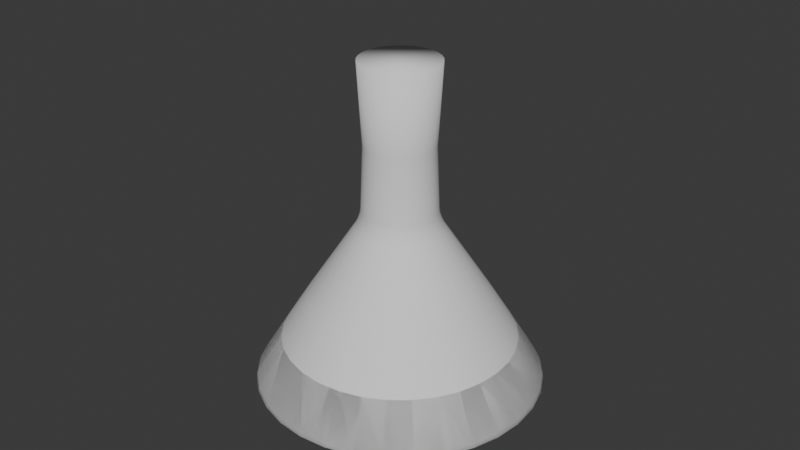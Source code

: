 # Source: kolb_kon_water.blend  (saved by Blender 4.2.66; exported with 4.5.12 LTS)
import bpy
from mathutils import Matrix  # noqa: F401  (used for matrix-valued properties, if any)

bpy.ops.wm.read_factory_settings(use_empty=True)
scene = bpy.context.scene
scene.name = 'Scene'

# ---- collections
col_collection = bpy.data.collections.new('Collection'); scene.collection.children.link(col_collection)

# ---- world
world_world = bpy.data.worlds.new('World'); scene.world = world_world
world_world.use_nodes = True; world_world.node_tree.nodes.clear()
_N = world_world.node_tree.nodes; _L = world_world.node_tree.links
n0 = _N.new('ShaderNodeOutputWorld'); n0.name = 'World Output'; n0.location = (300, 300)
n1 = _N.new('ShaderNodeBackground'); n1.name = 'Background'; n1.location = (10, 300)
n1.inputs[0].default_value = (0.05088, 0.05088, 0.05088, 1.0)
_L.new(n1.outputs[0], n0.inputs[0])
n0.is_active_output = True
world_world.color = (0.05088, 0.05088, 0.05088)
world_world.sun_shadow_jitter_overblur = 0.0

# ---- meshes
me_circle = bpy.data.meshes.new('Circle')
me_circle.from_pydata([(1.915e-09, 0.04296, 0.002971), (8.535e-10, 0.04415, 0.004722), (1.764e-09, 0.04444, 0.003149), (1.36e-09, 0.04462, 0.0034), (-0.008613, 0.0433, 0.004722), (-0.008381, 0.04214, 0.002971), (-0.008705, 0.04376, 0.0034), (-0.008669, 0.04358, 0.003149), (-0.0169, 0.04079, 0.004722), (-0.01644, 0.03969, 0.002971), (-0.01707, 0.04122, 0.0034), (-0.017, 0.04105, 0.003149), (-0.02453, 0.03671, 0.004722), (-0.02387, 0.03572, 0.002971), (-0.02479, 0.0371, 0.0034), (-0.02469, 0.03695, 0.003149), (-0.03122, 0.03122, 0.004722), (-0.03038, 0.03038, 0.002971), (-0.03155, 0.03155, 0.0034), (-0.03142, 0.03142, 0.003149), (-0.03671, 0.02453, 0.004722), (-0.03572, 0.02387, 0.002971), (-0.0371, 0.02479, 0.0034), (-0.03695, 0.02469, 0.003149), (-0.04079, 0.0169, 0.004722), (-0.03969, 0.01644, 0.002971), (-0.04122, 0.01707, 0.0034), (-0.04105, 0.017, 0.003149), (-0.0433, 0.008613, 0.004722), (-0.04214, 0.008381, 0.002971), (-0.04376, 0.008705, 0.0034), (-0.04358, 0.008669, 0.003149), (-0.04415, -1.992e-09, 0.004722), (-0.04296, -1.796e-09, 0.002971), (-0.04462, -2.202e-09, 0.0034), (-0.04444, -2.146e-09, 0.003149), (-0.0433, -0.008613, 0.004722), (-0.04214, -0.008381, 0.002971), (-0.04376, -0.008705, 0.0034), (-0.04358, -0.008669, 0.003149), (-0.04079, -0.0169, 0.004722), (-0.03969, -0.01644, 0.002971), (-0.04122, -0.01707, 0.0034), (-0.04105, -0.017, 0.003149), (-0.03671, -0.02453, 0.004722), (-0.03572, -0.02387, 0.002971), (-0.0371, -0.02479, 0.0034), (-0.03695, -0.02469, 0.003149), (-0.03122, -0.03122, 0.004722), (-0.03038, -0.03038, 0.002971), (-0.03155, -0.03155, 0.0034), (-0.03142, -0.03142, 0.003149), (-0.02453, -0.03671, 0.004722), (-0.02387, -0.03572, 0.002971), (-0.02479, -0.0371, 0.0034), (-0.02469, -0.03695, 0.003149), (-0.0169, -0.04079, 0.004722), (-0.01644, -0.03969, 0.002971), (-0.01707, -0.04122, 0.0034), (-0.017, -0.04105, 0.003149), (-0.008613, -0.0433, 0.004722), (-0.008381, -0.04214, 0.002971), (-0.008705, -0.04376, 0.0034), (-0.008669, -0.04358, 0.003149), (3.91e-09, -0.04415, 0.004722), (3.652e-09, -0.04296, 0.002971), (3.944e-09, -0.04462, 0.0034), (3.904e-09, -0.04444, 0.003149), (0.008613, -0.0433, 0.004722), (0.008381, -0.04214, 0.002971), (0.008705, -0.04376, 0.0034), (0.008669, -0.04358, 0.003149), (0.0169, -0.04079, 0.004722), (0.01644, -0.03969, 0.002971), (0.01707, -0.04122, 0.0034), (0.017, -0.04105, 0.003149), (0.02453, -0.03671, 0.004722), (0.02387, -0.03572, 0.002971), (0.02479, -0.0371, 0.0034), (0.02469, -0.03695, 0.003149), (0.03122, -0.03122, 0.004722), (0.03038, -0.03038, 0.002971), (0.03155, -0.03155, 0.0034), (0.03142, -0.03142, 0.003149), (0.03671, -0.02453, 0.004722), (0.03572, -0.02387, 0.002971), (0.0371, -0.02479, 0.0034), (0.03695, -0.02469, 0.003149), (0.04079, -0.0169, 0.004722), (0.03969, -0.01644, 0.002971), (0.04122, -0.01707, 0.0034), (0.04105, -0.017, 0.003149), (0.0433, -0.008613, 0.004722), (0.04214, -0.008381, 0.002971), (0.04376, -0.008705, 0.0034), (0.04358, -0.008669, 0.003149), (0.04415, 5.311e-10, 0.004722), (0.04296, 6.125e-10, 0.002971), (0.04462, 8.186e-11, 0.0034), (0.04444, 8.772e-11, 0.003149), (0.0433, 0.008613, 0.004722), (0.04214, 0.008381, 0.002971), (0.04376, 0.008705, 0.0034), (0.04358, 0.008669, 0.003149), (0.04079, 0.0169, 0.004722), (0.03969, 0.01644, 0.002971), (0.04122, 0.01707, 0.0034), (0.04105, 0.017, 0.003149), (0.03671, 0.02453, 0.004722), (0.03572, 0.02387, 0.002971), (0.0371, 0.02479, 0.0034), (0.03695, 0.02469, 0.003149), (0.03122, 0.03122, 0.004722), (0.03038, 0.03038, 0.002971), (0.03155, 0.03155, 0.0034), (0.03142, 0.03142, 0.003149), (0.02453, 0.03671, 0.004722), (0.02387, 0.03572, 0.002971), (0.02479, 0.0371, 0.0034), (0.02469, 0.03695, 0.003149), (0.0169, 0.04079, 0.004722), (0.01644, 0.03969, 0.002971), (0.01707, 0.04122, 0.0034), (0.017, 0.04105, 0.003149), (0.008613, 0.0433, 0.004722), (0.008381, 0.04214, 0.002971), (0.008705, 0.04376, 0.0034), (0.008669, 0.04358, 0.003149), (9.353e-10, 0.02846, 0.03006), (0.005551, 0.02791, 0.03006), (-0.005551, 0.02791, 0.03006), (-0.01089, 0.02629, 0.03006), (-0.01581, 0.02366, 0.03006), (-0.02012, 0.02012, 0.03006), (-0.02366, 0.01581, 0.03006), (-0.02629, 0.01089, 0.03006), (-0.02791, 0.005551, 0.03006), (-0.02846, -1.402e-09, 0.03006), (-0.02791, -0.005551, 0.03006), (-0.02629, -0.01089, 0.03006), (-0.02366, -0.01581, 0.03006), (-0.02012, -0.02012, 0.03006), (-0.01581, -0.02366, 0.03006), (-0.01089, -0.02629, 0.03006), (-0.005551, -0.02791, 0.03006), (2.144e-09, -0.02846, 0.03006), (0.005551, -0.02791, 0.03006), (0.01089, -0.02629, 0.03006), (0.01581, -0.02366, 0.03006), (0.02012, -0.02012, 0.03006), (0.02366, -0.01581, 0.03006), (0.02629, -0.01089, 0.03006), (0.02791, -0.005551, 0.03006), (0.02846, 2.222e-10, 0.03006), (0.02791, 0.005551, 0.03006), (0.02629, 0.01089, 0.03006), (0.02366, 0.01581, 0.03006), (0.02012, 0.02012, 0.03006), (0.01581, 0.02366, 0.03006), (0.01089, 0.02629, 0.03006), (-0.00892, 0.00596, 0.07919), (0.002093, 0.01052, 0.07919), (4.313e-10, 0.01073, 0.07919), (0.00596, -0.00892, 0.07919), (-0.009911, 0.004105, 0.07919), (0.007586, -0.007586, 0.07919), (-0.01052, 0.002093, 0.07919), (0.00892, -0.00596, 0.07919), (-0.01073, -8.061e-10, 0.07919), (0.009911, -0.004105, 0.07919), (-0.01052, -0.002093, 0.07919), (0.01052, -0.002093, 0.07919), (-0.009911, -0.004105, 0.07919), (0.01073, -1.422e-10, 0.07919), (-0.00892, -0.00596, 0.07919), (0.01052, 0.002093, 0.07919), (-0.007586, -0.007586, 0.07919), (0.009911, 0.004105, 0.07919), (-0.00596, -0.00892, 0.07919), (0.00892, 0.00596, 0.07919), (-0.004105, -0.009911, 0.07919), (-0.002093, 0.01052, 0.07919), (0.007586, 0.007586, 0.07919), (-0.002093, -0.01052, 0.07919), (-0.004105, 0.009911, 0.07919), (0.00596, 0.00892, 0.07919), (4.539e-10, -0.01073, 0.07919), (-0.00596, 0.00892, 0.07919), (0.004105, 0.009911, 0.07919), (0.004105, -0.009911, 0.07919), (0.002093, -0.01052, 0.07919), (-0.007586, 0.007586, 0.07919), (0.002246, 0.01129, 0.05919), (0.002677, 0.01346, 0.05278), (0.002316, 0.01164, 0.05702), (0.002478, 0.01246, 0.05465), (8.241e-10, 0.01372, 0.05278), (7.509e-10, 0.01151, 0.05919), (5.253e-10, 0.0127, 0.05465), (9.262e-10, 0.01187, 0.05702), (0.004406, -0.01064, 0.05919), (0.005252, -0.01268, 0.05278), (0.004543, -0.01097, 0.05702), (0.00486, -0.01173, 0.05465), (0.007624, -0.01141, 0.05278), (0.006396, -0.009572, 0.05919), (0.007056, -0.01056, 0.05465), (0.006595, -0.009871, 0.05702), (-0.009572, 0.006396, 0.05919), (-0.01141, 0.007624, 0.05278), (-0.009871, 0.006595, 0.05702), (-0.01056, 0.007056, 0.05465), (-0.01268, 0.005252, 0.05278), (-0.01064, 0.004406, 0.05919), (-0.01173, 0.00486, 0.05465), (-0.01097, 0.004543, 0.05702), (0.009704, -0.009704, 0.05278), (0.008141, -0.008141, 0.05919), (0.008981, -0.008981, 0.05465), (0.008394, -0.008394, 0.05702), (-0.01346, 0.002677, 0.05278), (-0.01129, 0.002246, 0.05919), (-0.01246, 0.002478, 0.05465), (-0.01164, 0.002316, 0.05702), (0.01141, -0.007624, 0.05278), (0.009572, -0.006396, 0.05919), (0.01056, -0.007056, 0.05465), (0.009871, -0.006595, 0.05702), (-0.01372, -1.097e-09, 0.05278), (-0.01151, -1.091e-09, 0.05919), (-0.0127, -9.835e-10, 0.05465), (-0.01187, -1.015e-09, 0.05702), (0.01268, -0.005252, 0.05278), (0.01064, -0.004406, 0.05919), (0.01173, -0.00486, 0.05465), (0.01097, -0.004543, 0.05702), (-0.01346, -0.002677, 0.05278), (-0.01129, -0.002246, 0.05919), (-0.01246, -0.002478, 0.05465), (-0.01164, -0.002316, 0.05702), (0.01346, -0.002677, 0.05278), (0.01129, -0.002246, 0.05919), (0.01246, -0.002478, 0.05465), (0.01164, -0.002316, 0.05702), (-0.01268, -0.005252, 0.05278), (-0.01064, -0.004406, 0.05919), (-0.01173, -0.00486, 0.05465), (-0.01097, -0.004543, 0.05702), (0.01372, 3.032e-11, 0.05278), (0.01151, -1.199e-10, 0.05919), (0.0127, 2.035e-10, 0.05465), (0.01187, 2.099e-11, 0.05702), (-0.01141, -0.007624, 0.05278), (-0.009572, -0.006396, 0.05919), (-0.01056, -0.007056, 0.05465), (-0.009871, -0.006595, 0.05702), (0.01346, 0.002677, 0.05278), (0.01129, 0.002246, 0.05919), (0.01246, 0.002478, 0.05465), (0.01164, 0.002316, 0.05702), (-0.009704, -0.009704, 0.05278), (-0.008141, -0.008141, 0.05919), (-0.008981, -0.008981, 0.05465), (-0.008394, -0.008394, 0.05702), (0.01268, 0.005252, 0.05278), (0.01064, 0.004406, 0.05919), (0.01173, 0.00486, 0.05465), (0.01097, 0.004543, 0.05702), (-0.007624, -0.01141, 0.05278), (-0.006396, -0.009572, 0.05919), (-0.007056, -0.01056, 0.05465), (-0.006595, -0.009871, 0.05702), (0.01141, 0.007624, 0.05278), (0.009572, 0.006396, 0.05919), (0.01056, 0.007056, 0.05465), (0.009871, 0.006595, 0.05702), (-0.005252, -0.01268, 0.05278), (-0.004406, -0.01064, 0.05919), (-0.00486, -0.01173, 0.05465), (-0.004543, -0.01097, 0.05702), (-0.002677, 0.01346, 0.05278), (-0.002246, 0.01129, 0.05919), (-0.002478, 0.01246, 0.05465), (-0.002316, 0.01164, 0.05702), (0.009704, 0.009704, 0.05278), (0.008141, 0.008141, 0.05919), (0.008981, 0.008981, 0.05465), (0.008394, 0.008394, 0.05702), (-0.002677, -0.01346, 0.05278), (-0.002246, -0.01129, 0.05919), (-0.002478, -0.01246, 0.05465), (-0.002316, -0.01164, 0.05702), (-0.005252, 0.01268, 0.05278), (-0.004406, 0.01064, 0.05919), (-0.00486, 0.01173, 0.05465), (-0.004543, 0.01097, 0.05702), (0.007624, 0.01141, 0.05278), (0.006396, 0.009572, 0.05919), (0.007056, 0.01056, 0.05465), (0.006595, 0.009871, 0.05702), (2.019e-10, -0.01372, 0.05278), (5.057e-10, -0.01151, 0.05919), (9.667e-11, -0.0127, 0.05465), (5.633e-10, -0.01187, 0.05702), (-0.007624, 0.01141, 0.05278), (-0.006396, 0.009572, 0.05919), (-0.007056, 0.01056, 0.05465), (-0.006595, 0.009871, 0.05702), (0.005252, 0.01268, 0.05278), (0.004406, 0.01064, 0.05919), (0.00486, 0.01173, 0.05465), (0.004543, 0.01097, 0.05702), (0.002677, -0.01346, 0.05278), (0.002246, -0.01129, 0.05919), (0.002478, -0.01246, 0.05465), (0.002316, -0.01164, 0.05702), (-0.009704, 0.009704, 0.05278), (-0.008141, 0.008141, 0.05919), (-0.008981, 0.008981, 0.05465), (-0.008394, 0.008394, 0.05702), (-0.008564, 0.008564, 0.1042), (0.002363, -0.01188, 0.1042), (0.004635, 0.01119, 0.1042), (-0.006729, 0.01007, 0.1042), (1.159e-09, -0.01211, 0.1042), (0.006729, 0.01007, 0.1042), (-0.004635, 0.01119, 0.1042), (-0.002363, -0.01188, 0.1042), (0.008564, 0.008564, 0.1042), (-0.002363, 0.01188, 0.1042), (-0.004635, -0.01119, 0.1042), (0.01007, 0.006729, 0.1042), (-0.006729, -0.01007, 0.1042), (0.01119, 0.004635, 0.1042), (-0.008564, -0.008564, 0.1042), (0.01188, 0.002363, 0.1042), (-0.01007, -0.006729, 0.1042), (0.01211, -1.473e-10, 0.1042), (-0.01119, -0.004635, 0.1042), (0.01188, -0.002363, 0.1042), (-0.01188, -0.002363, 0.1042), (0.01119, -0.004635, 0.1042), (-0.01211, -3.734e-10, 0.1042), (0.01007, -0.006729, 0.1042), (-0.01188, 0.002363, 0.1042), (0.008564, -0.008564, 0.1042), (-0.01119, 0.004635, 0.1042), (0.006729, -0.01007, 0.1042), (-3.469e-10, 0.01211, 0.1042), (-0.01007, 0.006729, 0.1042), (0.004635, -0.01119, 0.1042), (0.002363, 0.01188, 0.1042), (8.944e-10, 0.0363, 0.01739), (-0.007082, 0.03561, 0.01739), (-0.01389, 0.03354, 0.01739), (-0.02017, 0.03018, 0.01739), (-0.02567, 0.02567, 0.01739), (-0.03018, 0.02017, 0.01739), (-0.03354, 0.01389, 0.01739), (-0.03561, 0.007082, 0.01739), (-0.0363, -1.697e-09, 0.01739), (-0.03561, -0.007082, 0.01739), (-0.03354, -0.01389, 0.01739), (-0.03018, -0.02017, 0.01739), (-0.02567, -0.02567, 0.01739), (-0.02017, -0.03018, 0.01739), (-0.01389, -0.03354, 0.01739), (-0.007082, -0.03561, 0.01739), (3.027e-09, -0.0363, 0.01739), (0.007082, -0.03561, 0.01739), (0.01389, -0.03354, 0.01739), (0.02017, -0.03018, 0.01739), (0.02567, -0.02567, 0.01739), (0.03018, -0.02017, 0.01739), (0.03354, -0.01389, 0.01739), (0.03561, -0.007082, 0.01739), (0.0363, 3.767e-10, 0.01739), (0.03561, 0.007082, 0.01739), (0.03354, 0.01389, 0.01739), (0.03018, 0.02017, 0.01739), (0.02567, 0.02567, 0.01739), (0.02017, 0.03018, 0.01739), (0.01389, 0.03354, 0.01739), (0.007082, 0.03561, 0.01739)], [], [(163, 347, 350, 189), (164, 346, 349, 160), (166, 344, 346, 164), (168, 342, 344, 166), (170, 340, 342, 168), (172, 338, 340, 170), (173, 337, 339, 171), (174, 336, 338, 172), (175, 335, 337, 173), (176, 334, 336, 174), (177, 333, 335, 175), (178, 332, 334, 176), (180, 330, 332, 178), (182, 328, 331, 179), (184, 326, 329, 181), (185, 325, 328, 182), (186, 324, 327, 183), (188, 322, 325, 185), (189, 350, 321, 190), (191, 320, 323, 187), (147, 201, 312, 146), (213, 164, 160, 208), (205, 163, 189, 200), (197, 162, 161, 192), (317, 191, 187, 305), (313, 190, 186, 301), (309, 188, 185, 297), (305, 187, 184, 293), (301, 186, 183, 289), (297, 185, 182, 285), (293, 184, 181, 281), (289, 183, 180, 277), (285, 182, 179, 273), (277, 180, 178, 269), (273, 179, 177, 265), (269, 178, 176, 261), (265, 177, 175, 257), (261, 176, 174, 253), (257, 175, 173, 249), (253, 174, 172, 245), (249, 173, 171, 241), (245, 172, 170, 237), (241, 171, 169, 233), (237, 170, 168, 229), (233, 169, 167, 225), (229, 168, 166, 221), (225, 167, 165, 217), (208, 160, 191, 317), (200, 189, 190, 313), (134, 209, 316, 133), (129, 193, 308, 159), (5, 7, 2, 0), (7, 6, 3, 2), (6, 4, 1, 3), (9, 11, 7, 5), (11, 10, 6, 7), (10, 8, 4, 6), (13, 15, 11, 9), (15, 14, 10, 11), (14, 12, 8, 10), (17, 19, 15, 13), (19, 18, 14, 15), (18, 16, 12, 14), (21, 23, 19, 17), (23, 22, 18, 19), (22, 20, 16, 18), (25, 27, 23, 21), (27, 26, 22, 23), (26, 24, 20, 22), (29, 31, 27, 25), (31, 30, 26, 27), (30, 28, 24, 26), (33, 35, 31, 29), (35, 34, 30, 31), (34, 32, 28, 30), (37, 39, 35, 33), (39, 38, 34, 35), (38, 36, 32, 34), (41, 43, 39, 37), (43, 42, 38, 39), (42, 40, 36, 38), (45, 47, 43, 41), (47, 46, 42, 43), (46, 44, 40, 42), (49, 51, 47, 45), (51, 50, 46, 47), (50, 48, 44, 46), (53, 55, 51, 49), (55, 54, 50, 51), (54, 52, 48, 50), (57, 59, 55, 53), (59, 58, 54, 55), (58, 56, 52, 54), (61, 63, 59, 57), (63, 62, 58, 59), (62, 60, 56, 58), (65, 67, 63, 61), (67, 66, 62, 63), (66, 64, 60, 62), (69, 71, 67, 65), (71, 70, 66, 67), (70, 68, 64, 66), (73, 75, 71, 69), (75, 74, 70, 71), (74, 72, 68, 70), (77, 79, 75, 73), (79, 78, 74, 75), (78, 76, 72, 74), (81, 83, 79, 77), (83, 82, 78, 79), (82, 80, 76, 78), (85, 87, 83, 81), (87, 86, 82, 83), (86, 84, 80, 82), (89, 91, 87, 85), (91, 90, 86, 87), (90, 88, 84, 86), (93, 95, 91, 89), (95, 94, 90, 91), (94, 92, 88, 90), (97, 99, 95, 93), (99, 98, 94, 95), (98, 96, 92, 94), (101, 103, 99, 97), (103, 102, 98, 99), (102, 100, 96, 98), (105, 107, 103, 101), (107, 106, 102, 103), (106, 104, 100, 102), (109, 111, 107, 105), (111, 110, 106, 107), (110, 108, 104, 106), (113, 115, 111, 109), (115, 114, 110, 111), (114, 112, 108, 110), (117, 119, 115, 113), (119, 118, 114, 115), (118, 116, 112, 114), (121, 123, 119, 117), (123, 122, 118, 119), (122, 120, 116, 118), (125, 127, 123, 121), (127, 126, 122, 123), (126, 124, 120, 122), (0, 2, 127, 125), (2, 3, 126, 127), (3, 1, 124, 126), (5, 0, 125, 121, 117, 113, 109, 105, 101, 97, 93, 89, 85, 81, 77, 73, 69, 65, 61, 57, 53, 49, 45, 41, 37, 33, 29, 25, 21, 17, 13, 9), (161, 351, 322, 188), (190, 321, 324, 186), (187, 323, 326, 184), (183, 327, 330, 180), (181, 329, 348, 162), (179, 331, 333, 177), (171, 339, 341, 169), (169, 341, 343, 167), (167, 343, 345, 165), (165, 345, 347, 163), (162, 348, 351, 161), (352, 128, 129, 383), (358, 135, 134, 357), (353, 130, 128, 352), (372, 149, 148, 371), (359, 136, 135, 358), (373, 150, 149, 372), (360, 137, 136, 359), (374, 151, 150, 373), (361, 138, 137, 360), (375, 152, 151, 374), (362, 139, 138, 361), (376, 153, 152, 375), (363, 140, 139, 362), (377, 154, 153, 376), (364, 141, 140, 363), (378, 155, 154, 377), (365, 142, 141, 364), (379, 156, 155, 378), (366, 143, 142, 365), (380, 157, 156, 379), (367, 144, 143, 366), (354, 131, 130, 353), (381, 158, 157, 380), (368, 145, 144, 367), (355, 132, 131, 354), (382, 159, 158, 381), (369, 146, 145, 368), (356, 133, 132, 355), (383, 129, 159, 382), (370, 147, 146, 369), (357, 134, 133, 356), (371, 148, 147, 370), (281, 181, 162, 197), (217, 165, 163, 205), (221, 166, 164, 213), (149, 216, 204, 148), (136, 220, 212, 135), (150, 224, 216, 149), (137, 228, 220, 136), (151, 232, 224, 150), (138, 236, 228, 137), (152, 240, 232, 151), (139, 244, 236, 138), (153, 248, 240, 152), (140, 252, 244, 139), (154, 256, 248, 153), (141, 260, 252, 140), (155, 264, 256, 154), (142, 268, 260, 141), (156, 272, 264, 155), (143, 276, 268, 142), (130, 280, 196, 128), (157, 284, 272, 156), (144, 288, 276, 143), (131, 292, 280, 130), (158, 296, 284, 157), (145, 300, 288, 144), (132, 304, 292, 131), (159, 308, 296, 158), (146, 312, 300, 145), (133, 316, 304, 132), (128, 196, 193, 129), (148, 204, 201, 147), (135, 212, 209, 134), (317, 319, 210, 208), (319, 318, 211, 210), (318, 316, 209, 211), (313, 315, 202, 200), (315, 314, 203, 202), (314, 312, 201, 203), (309, 311, 194, 192), (311, 310, 195, 194), (310, 308, 193, 195), (305, 307, 319, 317), (307, 306, 318, 319), (306, 304, 316, 318), (301, 303, 315, 313), (303, 302, 314, 315), (302, 300, 312, 314), (297, 299, 311, 309), (299, 298, 310, 311), (298, 296, 308, 310), (293, 295, 307, 305), (295, 294, 306, 307), (294, 292, 304, 306), (289, 291, 303, 301), (291, 290, 302, 303), (290, 288, 300, 302), (285, 287, 299, 297), (287, 286, 298, 299), (286, 284, 296, 298), (281, 283, 295, 293), (283, 282, 294, 295), (282, 280, 292, 294), (277, 279, 291, 289), (279, 278, 290, 291), (278, 276, 288, 290), (273, 275, 287, 285), (275, 274, 286, 287), (274, 272, 284, 286), (197, 199, 283, 281), (199, 198, 282, 283), (198, 196, 280, 282), (269, 271, 279, 277), (271, 270, 278, 279), (270, 268, 276, 278), (265, 267, 275, 273), (267, 266, 274, 275), (266, 264, 272, 274), (261, 263, 271, 269), (263, 262, 270, 271), (262, 260, 268, 270), (257, 259, 267, 265), (259, 258, 266, 267), (258, 256, 264, 266), (253, 255, 263, 261), (255, 254, 262, 263), (254, 252, 260, 262), (249, 251, 259, 257), (251, 250, 258, 259), (250, 248, 256, 258), (245, 247, 255, 253), (247, 246, 254, 255), (246, 244, 252, 254), (241, 243, 251, 249), (243, 242, 250, 251), (242, 240, 248, 250), (237, 239, 247, 245), (239, 238, 246, 247), (238, 236, 244, 246), (233, 235, 243, 241), (235, 234, 242, 243), (234, 232, 240, 242), (229, 231, 239, 237), (231, 230, 238, 239), (230, 228, 236, 238), (225, 227, 235, 233), (227, 226, 234, 235), (226, 224, 232, 234), (221, 223, 231, 229), (223, 222, 230, 231), (222, 220, 228, 230), (217, 219, 227, 225), (219, 218, 226, 227), (218, 216, 224, 226), (213, 215, 223, 221), (215, 214, 222, 223), (214, 212, 220, 222), (205, 207, 219, 217), (207, 206, 218, 219), (206, 204, 216, 218), (208, 210, 215, 213), (210, 211, 214, 215), (211, 209, 212, 214), (200, 202, 207, 205), (202, 203, 206, 207), (203, 201, 204, 206), (192, 194, 199, 197), (194, 195, 198, 199), (195, 193, 196, 198), (192, 161, 188, 309), (160, 349, 320, 191), (348, 329, 326, 323, 320, 349, 346, 344, 342, 340, 338, 336, 334, 332, 330, 327, 324, 321, 350, 347, 345, 343, 341, 339, 337, 335, 333, 331, 328, 325, 322, 351), (76, 371, 370, 72), (20, 357, 356, 16), (72, 370, 369, 68), (124, 383, 382, 120), (16, 356, 355, 12), (68, 369, 368, 64), (120, 382, 381, 116), (12, 355, 354, 8), (64, 368, 367, 60), (116, 381, 380, 112), (8, 354, 353, 4), (60, 367, 366, 56), (112, 380, 379, 108), (56, 366, 365, 52), (108, 379, 378, 104), (52, 365, 364, 48), (104, 378, 377, 100), (48, 364, 363, 44), (100, 377, 376, 96), (44, 363, 362, 40), (96, 376, 375, 92), (40, 362, 361, 36), (92, 375, 374, 88), (36, 361, 360, 32), (88, 374, 373, 84), (32, 360, 359, 28), (84, 373, 372, 80), (28, 359, 358, 24), (80, 372, 371, 76), (4, 353, 352, 1), (24, 358, 357, 20), (1, 352, 383, 124)])
me_circle.polygons.foreach_set('use_smooth', [True] * 354)
_uv = me_circle.uv_layers.new(name='UVMap')
_uv.uv.foreach_set('vector', [0.0, 0.0, 0.0, 0.0, 0.0, 0.0, 0.0, 0.0, 0.0, 0.0, 0.0, 0.0, 0.0, 0.0, 0.0, 0.0, 0.0, 0.0, 0.0, 0.0, 0.0, 0.0, 0.0, 0.0, 0.0, 0.0, 0.0, 0.0, 0.0, 0.0, 0.0, 0.0, 0.0, 0.0, 0.0, 0.0, 0.0, 0.0, 0.0, 0.0, 0.0, 0.0, 0.0, 0.0, 0.0, 0.0, 0.0, 0.0, 0.0, 0.0, 0.0, 0.0, 0.0, 0.0, 0.0, 0.0, 0.0, 0.0, 0.0, 0.0, 0.0, 0.0, 0.0, 0.0, 0.0, 0.0, 0.0, 0.0, 0.0, 0.0, 0.0, 0.0, 0.0, 0.0, 0.0, 0.0, 0.0, 0.0, 0.0, 0.0, 0.0, 0.0, 0.0, 0.0, 0.0, 0.0, 0.0, 0.0, 0.0, 0.0, 0.0, 0.0, 0.0, 0.0, 0.0, 0.0, 0.0, 0.0, 0.0, 0.0, 0.0, 0.0, 0.0, 0.0, 0.0, 0.0, 0.0, 0.0, 0.0, 0.0, 0.0, 0.0, 0.0, 0.0, 0.0, 0.0, 0.0, 0.0, 0.0, 0.0, 0.0, 0.0, 0.0, 0.0, 0.0, 0.0, 0.0, 0.0, 0.0, 0.0, 0.0, 0.0, 0.0, 0.0, 0.0, 0.0, 0.0, 0.0, 0.0, 0.0, 0.0, 0.0, 0.0, 0.0, 0.0, 0.0, 0.0, 0.0, 0.0, 0.0, 0.0, 0.0, 0.0, 0.0, 0.0, 0.0, 0.0, 0.0, 0.0, 0.0, 0.0, 0.0, 0.0, 0.0, 0.0, 0.0, 0.0, 0.0, 0.0, 0.0, 0.0, 0.0, 0.0, 0.0, 0.0, 0.0, 0.0, 0.0, 0.0, 0.0, 0.0, 0.0, 0.0, 0.0, 0.0, 0.0, 0.0, 0.0, 0.0, 0.0, 0.0, 0.0, 0.0, 0.0, 0.0, 0.0, 0.0, 0.0, 0.0, 0.0, 0.0, 0.0, 0.0, 0.0, 0.0, 0.0, 0.0, 0.0, 0.0, 0.0, 0.0, 0.0, 0.0, 0.0, 0.0, 0.0, 0.0, 0.0, 0.0, 0.0, 0.0, 0.0, 0.0, 0.0, 0.0, 0.0, 0.0, 0.0, 0.0, 0.0, 0.0, 0.0, 0.0, 0.0, 0.0, 0.0, 0.0, 0.0, 0.0, 0.0, 0.0, 0.0, 0.0, 0.0, 0.0, 0.0, 0.0, 0.0, 0.0, 0.0, 0.0, 0.0, 0.0, 0.0, 0.0, 0.0, 0.0, 0.0, 0.0, 0.0, 0.0, 0.0, 0.0, 0.0, 0.0, 0.0, 0.0, 0.0, 0.0, 0.0, 0.0, 0.0, 0.0, 0.0, 0.0, 0.0, 0.0, 0.0, 0.0, 0.0, 0.0, 0.0, 0.0, 0.0, 0.0, 0.0, 0.0, 0.0, 0.0, 0.0, 0.0, 0.0, 0.0, 0.0, 0.0, 0.0, 0.0, 0.0, 0.0, 0.0, 0.0, 0.0, 0.0, 0.0, 0.0, 0.0, 0.0, 0.0, 0.0, 0.0, 0.0, 0.0, 0.0, 0.0, 0.0, 0.0, 0.0, 0.0, 0.0, 0.0, 0.0, 0.0, 0.0, 0.0, 0.0, 0.0, 0.0, 0.0, 0.0, 0.0, 0.0, 0.0, 0.0, 0.0, 0.0, 0.0, 0.0, 0.0, 0.0, 0.0, 0.0, 0.0, 0.0, 0.0, 0.0, 0.0, 0.0, 0.0, 0.0, 0.0, 0.0, 0.0, 0.0, 0.0, 0.0, 0.0, 0.0, 0.0, 0.0, 0.0, 0.0, 0.0, 0.0, 0.0, 0.0, 0.0, 0.0, 0.0, 0.0, 0.0, 0.0, 0.0, 0.0, 0.0, 0.0, 0.0, 0.0, 0.0, 0.0, 0.0, 0.0, 0.0, 0.0, 0.0, 0.0, 0.0, 0.0, 0.0, 0.0, 0.0, 0.0, 0.0, 0.0, 0.0, 0.0, 0.0, 0.0, 0.0, 0.0, 0.0, 0.0, 0.0, 0.0, 0.0, 0.0, 0.0, 0.0, 0.0, 0.0, 0.0, 0.0, 0.0, 0.0, 0.0, 0.0, 0.0, 0.0, 0.0, 0.0, 0.0, 0.0, 0.0, 0.0, 0.0, 0.0, 0.0, 0.0, 0.0, 0.0, 0.0, 0.0, 0.0, 0.0, 0.0, 0.0, 0.0, 0.0, 0.0, 0.0, 0.0, 0.0, 0.0, 0.0, 0.0, 0.0, 0.0, 0.0, 0.0, 0.0, 0.0, 0.0, 0.0, 0.0, 0.0, 0.0, 0.0, 0.0, 0.0, 0.0, 0.0, 0.0, 0.0, 0.0, 0.0, 0.0, 0.0, 0.0, 0.0, 0.0, 0.0, 0.0, 0.0, 0.0, 0.0, 0.0, 0.0, 0.0, 0.0, 0.0, 0.0, 0.0, 0.0, 0.0, 0.0, 0.0, 0.0, 0.0, 0.0, 0.0, 0.0, 0.0, 0.0, 0.0, 0.0, 0.0, 0.0, 0.0, 0.0, 0.0, 0.0, 0.0, 0.0, 0.0, 0.0, 0.0, 0.0, 0.0, 0.0, 0.0, 0.0, 0.0, 0.0, 0.0, 0.0, 0.0, 0.0, 0.0, 0.0, 0.0, 0.0, 0.0, 0.0, 0.0, 0.0, 0.0, 0.0, 0.0, 0.0, 0.0, 0.0, 0.0, 0.0, 0.0, 0.0, 0.0, 0.0, 0.0, 0.0, 0.0, 0.0, 0.0, 0.0, 0.0, 0.0, 0.0, 0.0, 0.0, 0.0, 0.0, 0.0, 0.0, 0.0, 0.0, 0.0, 0.0, 0.0, 0.0, 0.0, 0.0, 0.0, 0.0, 0.0, 0.0, 0.0, 0.0, 0.0, 0.0, 0.0, 0.0, 0.0, 0.0, 0.0, 0.0, 0.0, 0.0, 0.0, 0.0, 0.0, 0.0, 0.0, 0.0, 0.0, 0.0, 0.0, 0.0, 0.0, 0.0, 0.0, 0.0, 0.0, 0.0, 0.0, 0.0, 0.0, 0.0, 0.0, 0.0, 0.0, 0.0, 0.0, 0.0, 0.0, 0.0, 0.0, 0.0, 0.0, 0.0, 0.0, 0.0, 0.0, 0.0, 0.0, 0.0, 0.0, 0.0, 0.0, 0.0, 0.0, 0.0, 0.0, 0.0, 0.0, 0.0, 0.0, 0.0, 0.0, 0.0, 0.0, 0.0, 0.0, 0.0, 0.0, 0.0, 0.0, 0.0, 0.0, 0.0, 0.0, 0.0, 0.0, 0.0, 0.0, 0.0, 0.0, 0.0, 0.0, 0.0, 0.0, 0.0, 0.0, 0.0, 0.0, 0.0, 0.0, 0.0, 0.0, 0.0, 0.0, 0.0, 0.0, 0.0, 0.0, 0.0, 0.0, 0.0, 0.0, 0.0, 0.0, 0.0, 0.0, 0.0, 0.0, 0.0, 0.0, 0.0, 0.0, 0.0, 0.0, 0.0, 0.0, 0.0, 0.0, 0.0, 0.0, 0.0, 0.0, 0.0, 0.0, 0.0, 0.0, 0.0, 0.0, 0.0, 0.0, 0.0, 0.0, 0.0, 0.0, 0.0, 0.0, 0.0, 0.0, 0.0, 0.0, 0.0, 0.0, 0.0, 0.0, 0.0, 0.0, 0.0, 0.0, 0.0, 0.0, 0.0, 0.0, 0.0, 0.0, 0.0, 0.0, 0.0, 0.0, 0.0, 0.0, 0.0, 0.0, 0.0, 0.0, 0.0, 0.0, 0.0, 0.0, 0.0, 0.0, 0.0, 0.0, 0.0, 0.0, 0.0, 0.0, 0.0, 0.0, 0.0, 0.0, 0.0, 0.0, 0.0, 0.0, 0.0, 0.0, 0.0, 0.0, 0.0, 0.0, 0.0, 0.0, 0.0, 0.0, 0.0, 0.0, 0.0, 0.0, 0.0, 0.0, 0.0, 0.0, 0.0, 0.0, 0.0, 0.0, 0.0, 0.0, 0.0, 0.0, 0.0, 0.0, 0.0, 0.0, 0.0, 0.0, 0.0, 0.0, 0.0, 0.0, 0.0, 0.0, 0.0, 0.0, 0.0, 0.0, 0.0, 0.0, 0.0, 0.0, 0.0, 0.0, 0.0, 0.0, 0.0, 0.0, 0.0, 0.0, 0.0, 0.0, 0.0, 0.0, 0.0, 0.0, 0.0, 0.0, 0.0, 0.0, 0.0, 0.0, 0.0, 0.0, 0.0, 0.0, 0.0, 0.0, 0.0, 0.0, 0.0, 0.0, 0.0, 0.0, 0.0, 0.0, 0.0, 0.0, 0.0, 0.0, 0.0, 0.0, 0.0, 0.0, 0.0, 0.0, 0.0, 0.0, 0.0, 0.0, 0.0, 0.0, 0.0, 0.0, 0.0, 0.0, 0.0, 0.0, 0.0, 0.0, 0.0, 0.0, 0.0, 0.0, 0.0, 0.0, 0.0, 0.0, 0.0, 0.0, 0.0, 0.0, 0.0, 0.0, 0.0, 0.0, 0.0, 0.0, 0.0, 0.0, 0.0, 0.0, 0.0, 0.0, 0.0, 0.0, 0.0, 0.0, 0.0, 0.0, 0.0, 0.0, 0.0, 0.0, 0.0, 0.0, 0.0, 0.0, 0.0, 0.0, 0.0, 0.0, 0.0, 0.0, 0.0, 0.0, 0.0, 0.0, 0.0, 0.0, 0.0, 0.0, 0.0, 0.0, 0.0, 0.0, 0.0, 0.0, 0.0, 0.0, 0.0, 0.0, 0.0, 0.0, 0.0, 0.0, 0.0, 0.0, 0.0, 0.0, 0.0, 0.0, 0.0, 0.0, 0.0, 0.0, 0.0, 0.0, 0.0, 0.0, 0.0, 0.0, 0.0, 0.0, 0.0, 0.0, 0.0, 0.0, 0.0, 0.0, 0.0, 0.0, 0.0, 0.0, 0.0, 0.0, 0.0, 0.0, 0.0, 0.0, 0.0, 0.0, 0.0, 0.0, 0.0, 0.0, 0.0, 0.0, 0.0, 0.0, 0.0, 0.0, 0.0, 0.0, 0.0, 0.0, 0.0, 0.0, 0.0, 0.0, 0.0, 0.0, 0.0, 0.0, 0.0, 0.0, 0.0, 0.0, 0.0, 0.0, 0.0, 0.0, 0.0, 0.0, 0.0, 0.0, 0.0, 0.0, 0.0, 0.0, 0.0, 0.0, 0.0, 0.0, 0.0, 0.0, 0.0, 0.0, 0.0, 0.0, 0.0, 0.0, 0.0, 0.0, 0.0, 0.0, 0.0, 0.0, 0.0, 0.0, 0.0, 0.0, 0.0, 0.0, 0.0, 0.0, 0.0, 0.0, 0.0, 0.0, 0.0, 0.0, 0.0, 0.0, 0.0, 0.0, 0.0, 0.0, 0.0, 0.0, 0.0, 0.0, 0.0, 0.0, 0.0, 0.0, 0.0, 0.0, 0.0, 0.0, 0.0, 0.0, 0.0, 0.0, 0.0, 0.0, 0.0, 0.0, 0.0, 0.0, 0.0, 0.0, 0.0, 0.0, 0.0, 0.0, 0.0, 0.0, 0.0, 0.0, 0.0, 0.0, 0.0, 0.0, 0.0, 0.0, 0.0, 0.0, 0.0, 0.0, 0.0, 0.0, 0.0, 0.0, 0.0, 0.0, 0.0, 0.0, 0.0, 0.0, 0.0, 0.0, 0.0, 0.0, 0.0, 0.0, 0.0, 0.0, 0.0, 0.0, 0.0, 0.0, 0.0, 0.0, 0.0, 0.0, 0.0, 0.0, 0.0, 0.0, 0.0, 0.0, 0.0, 0.0, 0.0, 0.0, 0.0, 0.0, 0.0, 0.0, 0.0, 0.0, 0.0, 0.0, 0.0, 0.0, 0.0, 0.0, 0.0, 0.0, 0.0, 0.0, 0.0, 0.0, 0.0, 0.0, 0.0, 0.0, 0.0, 0.0, 0.0, 0.0, 0.0, 0.0, 0.0, 0.0, 0.0, 0.0, 0.0, 0.0, 0.0, 0.0, 0.0, 0.0, 0.0, 0.0, 0.0, 0.0, 0.0, 0.0, 0.0, 0.0, 0.0, 0.0, 0.0, 0.0, 0.0, 0.0, 0.0, 0.0, 0.0, 0.0, 0.0, 0.0, 0.0, 0.0, 0.0, 0.0, 0.0, 0.0, 0.0, 0.0, 0.0, 0.0, 0.0, 0.0, 0.0, 0.0, 0.0, 0.0, 0.0, 0.0, 0.0, 0.0, 0.0, 0.0, 0.0, 0.0, 0.0, 0.0, 0.0, 0.0, 0.0, 0.0, 0.0, 0.0, 0.0, 0.0, 0.0, 0.0, 0.0, 0.0, 0.0, 0.0, 0.0, 0.0, 0.0, 0.0, 0.0, 0.0, 0.0, 0.0, 0.0, 0.0, 0.0, 0.0, 0.0, 0.0, 0.0, 0.0, 0.0, 0.0, 0.0, 0.0, 0.0, 0.0, 0.0, 0.0, 0.0, 0.0, 0.0, 0.0, 0.0, 0.0, 0.0, 0.0, 0.0, 0.0, 0.0, 0.0, 0.0, 0.0, 0.0, 0.0, 0.0, 0.0, 0.0, 0.0, 0.0, 0.0, 0.0, 0.0, 0.0, 0.0, 0.0, 0.0, 0.0, 0.0, 0.0, 0.0, 0.0, 0.0, 0.0, 0.0, 0.0, 0.0, 0.0, 0.0, 0.0, 0.0, 0.0, 0.0, 0.0, 0.0, 0.0, 0.0, 0.0, 0.0, 0.0, 0.0, 0.0, 0.0, 0.0, 0.0, 0.0, 0.0, 0.0, 0.0, 0.0, 0.0, 0.0, 0.0, 0.0, 0.0, 0.0, 0.0, 0.0, 0.0, 0.0, 0.0, 0.0, 0.0, 0.0, 0.0, 0.0, 0.0, 0.0, 0.0, 0.0, 0.0, 0.0, 0.0, 0.0, 0.0, 0.0, 0.0, 0.0, 0.0, 0.0, 0.0, 0.0, 0.0, 0.0, 0.0, 0.0, 0.0, 0.0, 0.0, 0.0, 0.0, 0.0, 0.0, 0.0, 0.0, 0.0, 0.0, 0.0, 0.0, 0.0, 0.0, 0.0, 0.0, 0.0, 0.0, 0.0, 0.0, 0.0, 0.0, 0.0, 0.0, 0.0, 0.0, 0.0, 0.0, 0.0, 0.0, 0.0, 0.0, 0.0, 0.0, 0.0, 0.0, 0.0, 0.0, 0.0, 0.0, 0.0, 0.0, 0.0, 0.0, 0.0, 0.0, 0.0, 0.0, 0.0, 0.0, 0.0, 0.0, 0.0, 0.0, 0.0, 0.0, 0.0, 0.0, 0.0, 0.0, 0.0, 0.0, 0.0, 0.0, 0.0, 0.0, 0.0, 0.0, 0.0, 0.0, 0.0, 0.0, 0.0, 0.0, 0.0, 0.0, 0.0, 0.0, 0.0, 0.0, 0.0, 0.0, 0.0, 0.0, 0.0, 0.0, 0.0, 0.0, 0.0, 0.0, 0.0, 0.0, 0.0, 0.0, 0.0, 0.0, 0.0, 0.0, 0.0, 0.0, 0.0, 0.0, 0.0, 0.0, 0.0, 0.0, 0.0, 0.0, 0.0, 0.0, 0.0, 0.0, 0.0, 0.0, 0.0, 0.0, 0.0, 0.0, 0.0, 0.0, 0.0, 0.0, 0.0, 0.0, 0.0, 0.0, 0.0, 0.0, 0.0, 0.0, 0.0, 0.0, 0.0, 0.0, 0.0, 0.0, 0.0, 0.0, 0.0, 0.0, 0.0, 0.0, 0.0, 0.0, 0.0, 0.0, 0.0, 0.0, 0.0, 0.0, 0.0, 0.0, 0.0, 0.0, 0.0, 0.0, 0.0, 0.0, 0.0, 0.0, 0.0, 0.0, 0.0, 0.0, 0.0, 0.0, 0.0, 0.0, 0.0, 0.0, 0.0, 0.0, 0.0, 0.0, 0.0, 0.0, 0.0, 0.0, 0.0, 0.0, 0.0, 0.0, 0.0, 0.0, 0.0, 0.0, 0.0, 0.0, 0.0, 0.0, 0.0, 0.0, 0.0, 0.0, 0.0, 0.0, 0.0, 0.0, 0.0, 0.0, 0.0, 0.0, 0.0, 0.0, 0.0, 0.0, 0.0, 0.0, 0.0, 0.0, 0.0, 0.0, 0.0, 0.0, 0.0, 0.0, 0.0, 0.0, 0.0, 0.0, 0.0, 0.0, 0.0, 0.0, 0.0, 0.0, 0.0, 0.0, 0.0, 0.0, 0.0, 0.0, 0.0, 0.0, 0.0, 0.0, 0.0, 0.0, 0.0, 0.0, 0.0, 0.0, 0.0, 0.0, 0.0, 0.0, 0.0, 0.0, 0.0, 0.0, 0.0, 0.0, 0.0, 0.0, 0.0, 0.0, 0.0, 0.0, 0.0, 0.0, 0.0, 0.0, 0.0, 0.0, 0.0, 0.0, 0.0, 0.0, 0.0, 0.0, 0.0, 0.0, 0.0, 0.0, 0.0, 0.0, 0.0, 0.0, 0.0, 0.0, 0.0, 0.0, 0.0, 0.0, 0.0, 0.0, 0.0, 0.0, 0.0, 0.0, 0.0, 0.0, 0.0, 0.0, 0.0, 0.0, 0.0, 0.0, 0.0, 0.0, 0.0, 0.0, 0.0, 0.0, 0.0, 0.0, 0.0, 0.0, 0.0, 0.0, 0.0, 0.0, 0.0, 0.0, 0.0, 0.0, 0.0, 0.0, 0.0, 0.0, 0.0, 0.0, 0.0, 0.0, 0.0, 0.0, 0.0, 0.0, 0.0, 0.0, 0.0, 0.0, 0.0, 0.0, 0.0, 0.0, 0.0, 0.0, 0.0, 0.0, 0.0, 0.0, 0.0, 0.0, 0.0, 0.0, 0.0, 0.0, 0.0, 0.0, 0.0, 0.0, 0.0, 0.0, 0.0, 0.0, 0.0, 0.0, 0.0, 0.0, 0.0, 0.0, 0.0, 0.0, 0.0, 0.0, 0.0, 0.0, 0.0, 0.0, 0.0, 0.0, 0.0, 0.0, 0.0, 0.0, 0.0, 0.0, 0.0, 0.0, 0.0, 0.0, 0.0, 0.0, 0.0, 0.0, 0.0, 0.0, 0.0, 0.0, 0.0, 0.0, 0.0, 0.0, 0.0, 0.0, 0.0, 0.0, 0.0, 0.0, 0.0, 0.0, 0.0, 0.0, 0.0, 0.0, 0.0, 0.0, 0.0, 0.0, 0.0, 0.0, 0.0, 0.0, 0.0, 0.0, 0.0, 0.0, 0.0, 0.0, 0.0, 0.0, 0.0, 0.0, 0.0, 0.0, 0.0, 0.0, 0.0, 0.0, 0.0, 0.0, 0.0, 0.0, 0.0, 0.0, 0.0, 0.0, 0.0, 0.0, 0.0, 0.0, 0.0, 0.0, 0.0, 0.0, 0.0, 0.0, 0.0, 0.0, 0.0, 0.0, 0.0, 0.0, 0.0, 0.0, 0.0, 0.0, 0.0, 0.0, 0.0, 0.0, 0.0, 0.0, 0.0, 0.0, 0.0, 0.0, 0.0, 0.0, 0.0, 0.0, 0.0, 0.0, 0.0, 0.0, 0.0, 0.0, 0.0, 0.0, 0.0, 0.0, 0.0, 0.0, 0.0, 0.0, 0.0, 0.0, 0.0, 0.0, 0.0, 0.0, 0.0, 0.0, 0.0, 0.0, 0.0, 0.0, 0.0, 0.0, 0.0, 0.0, 0.0, 0.0, 0.0, 0.0, 0.0, 0.0, 0.0, 0.0, 0.0, 0.0, 0.0, 0.0, 0.0, 0.0, 0.0, 0.0, 0.0, 0.0, 0.0, 0.0, 0.0, 0.0, 0.0, 0.0, 0.0, 0.0, 0.0, 0.0, 0.0, 0.0, 0.0, 0.0, 0.0, 0.0, 0.0, 0.0, 0.0, 0.0, 0.0, 0.0, 0.0, 0.0, 0.0, 0.0, 0.0, 0.0, 0.0, 0.0, 0.0, 0.0, 0.0, 0.0, 0.0, 0.0, 0.0, 0.0, 0.0, 0.0, 0.0, 0.0, 0.0, 0.0, 0.0, 0.0, 0.0, 0.0, 0.0, 0.0, 0.0, 0.0, 0.0, 0.0, 0.0, 0.0, 0.0, 0.0, 0.0, 0.0, 0.0, 0.0, 0.0, 0.0, 0.0, 0.0, 0.0, 0.0, 0.0, 0.0, 0.0, 0.0, 0.0, 0.0, 0.0, 0.0, 0.0, 0.0, 0.0, 0.0, 0.0, 0.0, 0.0, 0.0, 0.0, 0.0, 0.0, 0.0, 0.0, 0.0, 0.0, 0.0, 0.0, 0.0, 0.0, 0.0, 0.0, 0.0, 0.0, 0.0, 0.0, 0.0, 0.0, 0.0, 0.0, 0.0, 0.0, 0.0, 0.0, 0.0, 0.0, 0.0, 0.0, 0.0, 0.0, 0.0, 0.0, 0.0, 0.0, 0.0, 0.0, 0.0, 0.0, 0.0, 0.0, 0.0, 0.0, 0.0, 0.0, 0.0, 0.0, 0.0, 0.0, 0.0, 0.0, 0.0, 0.0, 0.0, 0.0, 0.0, 0.0, 0.0, 0.0, 0.0, 0.0, 0.0, 0.0, 0.0, 0.0, 0.0, 0.0, 0.0, 0.0, 0.0, 0.0, 0.0, 0.0, 0.0, 0.0, 0.0, 0.0, 0.0, 0.0, 0.0, 0.0, 0.0, 0.0, 0.0, 0.0, 0.0, 0.0, 0.0, 0.0, 0.0, 0.0, 0.0, 0.0, 0.0, 0.0, 0.0, 0.0, 0.0, 0.0, 0.0, 0.0, 0.0, 0.0, 0.0, 0.0, 0.0, 0.0, 0.0, 0.0, 0.0, 0.0, 0.0, 0.0, 0.0, 0.0, 0.0, 0.0, 0.0, 0.0, 0.0, 0.0, 0.0, 0.0, 0.0, 0.0, 0.0, 0.0, 0.0, 0.0, 0.0, 0.0, 0.0, 0.0, 0.0, 0.0, 0.0, 0.0, 0.0, 0.0, 0.0, 0.0, 0.0, 0.0, 0.0, 0.0, 0.0, 0.0, 0.0, 0.0, 0.0, 0.0, 0.0, 0.0, 0.0, 0.0, 0.0, 0.0, 0.0, 0.0, 0.0, 0.0, 0.0, 0.0, 0.0, 0.0, 0.0, 0.0, 0.0, 0.0, 0.0, 0.0, 0.0, 0.0, 0.0, 0.0, 0.0, 0.0, 0.0, 0.0, 0.0, 0.0, 0.0, 0.0, 0.0, 0.0, 0.0, 0.0, 0.0, 0.0, 0.0, 0.0, 0.0, 0.0, 0.0, 0.0, 0.0, 0.0, 0.0, 0.0, 0.0, 0.0, 0.0, 0.0, 0.0, 0.0, 0.0, 0.0, 0.0, 0.0, 0.0, 0.0, 0.0, 0.0, 0.0, 0.0, 0.0, 0.0, 0.0, 0.0, 0.0, 0.0, 0.0, 0.0, 0.0, 0.0, 0.0, 0.0, 0.0, 0.0, 0.0, 0.0, 0.0, 0.0, 0.0, 0.0, 0.0, 0.0, 0.0, 0.0, 0.0, 0.0, 0.0, 0.0, 0.0, 0.0, 0.0, 0.0, 0.0, 0.0, 0.0, 0.0, 0.0, 0.0, 0.0, 0.0, 0.0, 0.0, 0.0, 0.0, 0.0, 0.0, 0.0, 0.0, 0.0, 0.0, 0.0, 0.0, 0.0, 0.0, 0.0, 0.0, 0.0, 0.0, 0.0, 0.0, 0.0, 0.0, 0.0, 0.0, 0.0, 0.0, 0.0, 0.0, 0.0, 0.0, 0.0, 0.0, 0.0, 0.0, 0.0, 0.0, 0.0, 0.0, 0.0, 0.0, 0.0, 0.0, 0.0, 0.0, 0.0, 0.0, 0.0, 0.0, 0.0, 0.0, 0.0, 0.0, 0.0, 0.0, 0.0, 0.0, 0.0, 0.0, 0.0, 0.0, 0.0, 0.0, 0.0, 0.0, 0.0, 0.0, 0.0, 0.0, 0.0, 0.0, 0.0, 0.0, 0.0, 0.0, 0.0, 0.0, 0.0, 0.0, 0.0, 0.0, 0.0, 0.0, 0.0, 0.0, 0.0, 0.0, 0.0, 0.0, 0.0, 0.0, 0.0, 0.0, 0.0, 0.0, 0.0, 0.0, 0.0, 0.0, 0.0, 0.0, 0.0, 0.0, 0.0, 0.0, 0.0, 0.0, 0.0, 0.0, 0.0, 0.0, 0.0, 0.0, 0.0, 0.0, 0.0, 0.0, 0.0, 0.0, 0.0, 0.0, 0.0, 0.0, 0.0, 0.0, 0.0, 0.0, 0.0, 0.0, 0.0, 0.0, 0.0, 0.0, 0.0, 0.0, 0.0, 0.0, 0.0, 0.0, 0.0, 0.0, 0.0, 0.0, 0.0, 0.0, 0.0, 0.0, 0.0, 0.0, 0.0, 0.0, 0.0, 0.0, 0.0, 0.0, 0.0, 0.0, 0.0, 0.0, 0.0, 0.0, 0.0, 0.0, 0.0, 0.0, 0.0, 0.0, 0.0, 0.0, 0.0, 0.0, 0.0, 0.0, 0.0, 0.0, 0.0, 0.0, 0.0, 0.0, 0.0, 0.0, 0.0, 0.0, 0.0, 0.0, 0.0, 0.0, 0.0, 0.0, 0.0, 0.0, 0.0, 0.0, 0.0, 0.0, 0.0, 0.0, 0.0, 0.0, 0.0, 0.0, 0.0, 0.0, 0.0, 0.0, 0.0, 0.0, 0.0, 0.0, 0.0, 0.0, 0.0, 0.0, 0.0, 0.0, 0.0, 0.0, 0.0, 0.0, 0.0, 0.0, 0.0, 0.0, 0.0, 0.0, 0.0, 0.0, 0.0, 0.0, 0.0, 0.0, 0.0, 0.0, 0.0, 0.0, 0.0, 0.0, 0.0, 0.0, 0.0, 0.0, 0.0, 0.0, 0.0, 0.0, 0.0, 0.0, 0.0, 0.0, 0.0, 0.0, 0.0, 0.0, 0.0, 0.0, 0.0, 0.0, 0.0, 0.0, 0.0, 0.0, 0.0, 0.0, 0.0, 0.0, 0.0, 0.0, 0.0, 0.0, 0.0, 0.0, 0.0, 0.0, 0.0, 0.0, 0.0, 0.0, 0.0, 0.0, 0.0, 0.0, 0.0, 0.0, 0.0, 0.0, 0.0, 0.0, 0.0, 0.0, 0.0, 0.0, 0.0, 0.0, 0.0, 0.0, 0.0, 0.0, 0.0, 0.0, 0.0, 0.0, 0.0, 0.0, 0.0, 0.0, 0.0, 0.0, 0.0, 0.0, 0.0, 0.0, 0.0, 0.0, 0.0, 0.0, 0.0, 0.0, 0.0, 0.0, 0.0, 0.0, 0.0, 0.0, 0.0, 0.0, 0.0, 0.0, 0.0, 0.0, 0.0, 0.0, 0.0, 0.0, 0.0, 0.0, 0.0, 0.0, 0.0, 0.0, 0.0, 0.0, 0.0, 0.0, 0.0, 0.0, 0.0, 0.0, 0.0, 0.0, 0.0, 0.0, 0.0, 0.0, 0.0, 0.0, 0.0, 0.0, 0.0, 0.0, 0.0, 0.0, 0.0, 0.0, 0.0, 0.0, 0.0, 0.0, 0.0, 0.0, 0.0, 0.0, 0.0, 0.0, 0.0, 0.0, 0.0, 0.0, 0.0, 0.0, 0.0, 0.0, 0.0, 0.0, 0.0, 0.0, 0.0, 0.0, 0.0, 0.0, 0.0, 0.0, 0.0, 0.0, 0.0, 0.0, 0.0, 0.0, 0.0, 0.0, 0.0, 0.0, 0.0, 0.0, 0.0, 0.0, 0.0, 0.0, 0.0, 0.0, 0.0, 0.0, 0.0, 0.0, 0.0, 0.0, 0.0, 0.0, 0.0, 0.0, 0.0, 0.0, 0.0, 0.0, 0.0, 0.0, 0.0, 0.0, 0.0, 0.0, 0.0, 0.0, 0.0, 0.0, 0.0, 0.0, 0.0, 0.0, 0.0, 0.0, 0.0, 0.0, 0.0, 0.0, 0.0, 0.0, 0.0, 0.0, 0.0, 0.0, 0.0, 0.0, 0.0, 0.0, 0.0, 0.0, 0.0, 0.0, 0.0, 0.0, 0.0, 0.0, 0.0, 0.0, 0.0, 0.0, 0.0, 0.0, 0.0, 0.0, 0.0, 0.0, 0.0, 0.0, 0.0, 0.0, 0.0, 0.0, 0.0, 0.0, 0.0, 0.0, 0.0, 0.0, 0.0, 0.0, 0.0, 0.0, 0.0, 0.0, 0.0, 0.0, 0.0, 0.0, 0.0, 0.0, 0.0, 0.0, 0.0, 0.0, 0.0, 0.0, 0.0, 0.0, 0.0, 0.0, 0.0, 0.0, 0.0, 0.0, 0.0, 0.0, 0.0, 0.0, 0.0, 0.0, 0.0, 0.0, 0.0, 0.0, 0.0, 0.0, 0.0, 0.0, 0.0, 0.0, 0.0, 0.0, 0.0, 0.0, 0.0, 0.0, 0.0, 0.0, 0.0, 0.0, 0.0, 0.0, 0.0, 0.0, 0.0, 0.0, 0.0, 0.0, 0.0, 0.0, 0.0, 0.0, 0.0, 0.0, 0.0, 0.0, 0.0, 0.0, 0.0, 0.0, 0.0, 0.0, 0.0, 0.0, 0.0, 0.0, 0.0, 0.0, 0.0, 0.0, 0.0, 0.0, 0.0, 0.0, 0.0, 0.0, 0.0, 0.0, 0.0, 0.0, 0.0, 0.0, 0.0, 0.0, 0.0, 0.0, 0.0, 0.0, 0.0, 0.0, 0.0, 0.0, 0.0, 0.0, 0.0, 0.0, 0.0, 0.0, 0.0, 0.0, 0.0, 0.0, 0.0, 0.0, 0.0, 0.0, 0.0, 0.0, 0.0, 0.0, 0.0, 0.0, 0.0, 0.0, 0.0, 0.0, 0.0, 0.0, 0.0, 0.0, 0.0, 0.0, 0.0, 0.0, 0.0, 0.0, 0.0, 0.0, 0.0, 0.0, 0.0, 0.0, 0.0, 0.0, 0.0, 0.0, 0.0, 0.0, 0.0, 0.0, 0.0, 0.0, 0.0, 0.0, 0.0, 0.0, 0.0, 0.0, 0.0, 0.0, 0.0, 0.0, 0.0, 0.0, 0.0, 0.0, 0.0, 0.0, 0.0, 0.0, 0.0, 0.0, 0.0, 0.0, 0.0, 0.0, 0.0, 0.0, 0.0, 0.0, 0.0, 0.0, 0.0, 0.0, 0.0, 0.0, 0.0, 0.0, 0.0, 0.0, 0.0, 0.0, 0.0, 0.0, 0.0, 0.0, 0.0, 0.0, 0.0, 0.0, 0.0, 0.0, 0.0, 0.0, 0.0, 0.0, 0.0, 0.0, 0.0, 0.0, 0.0, 0.0, 0.0, 0.0, 0.0, 0.0, 0.0, 0.0, 0.0, 0.0, 0.0, 0.0, 0.0, 0.0, 0.0, 0.0, 0.0, 0.0, 0.0, 0.0, 0.0, 0.0, 0.0, 0.0, 0.0, 0.0, 0.0, 0.0, 0.0, 0.0, 0.0, 0.0, 0.0, 0.0, 0.0, 0.0, 0.0, 0.0, 0.0, 0.0, 0.0, 0.0, 0.0, 0.0, 0.0, 0.0, 0.0, 0.0, 0.0, 0.0, 0.0, 0.0, 0.0, 0.0, 0.0, 0.0, 0.0, 0.0, 0.0, 0.0, 0.0, 0.0, 0.0])
me_circle.materials.append(None)
me_circle.update()
me_circle_001 = bpy.data.meshes.new('Circle.001')
me_circle_001.from_pydata([(1.915e-09, 0.04296, 0.002971), (8.535e-10, 0.04415, 0.004722), (1.764e-09, 0.04444, 0.003149), (1.36e-09, 0.04462, 0.0034), (-0.008613, 0.0433, 0.004722), (-0.008381, 0.04214, 0.002971), (-0.008705, 0.04376, 0.0034), (-0.008669, 0.04358, 0.003149), (-0.0169, 0.04079, 0.004722), (-0.01644, 0.03969, 0.002971), (-0.01707, 0.04122, 0.0034), (-0.017, 0.04105, 0.003149), (-0.02453, 0.03671, 0.004722), (-0.02387, 0.03572, 0.002971), (-0.02479, 0.0371, 0.0034), (-0.02469, 0.03695, 0.003149), (-0.03122, 0.03122, 0.004722), (-0.03038, 0.03038, 0.002971), (-0.03155, 0.03155, 0.0034), (-0.03142, 0.03142, 0.003149), (-0.03671, 0.02453, 0.004722), (-0.03572, 0.02387, 0.002971), (-0.0371, 0.02479, 0.0034), (-0.03695, 0.02469, 0.003149), (-0.04079, 0.0169, 0.004722), (-0.03969, 0.01644, 0.002971), (-0.04122, 0.01707, 0.0034), (-0.04105, 0.017, 0.003149), (-0.0433, 0.008613, 0.004722), (-0.04214, 0.008381, 0.002971), (-0.04376, 0.008705, 0.0034), (-0.04358, 0.008669, 0.003149), (-0.04415, -1.992e-09, 0.004722), (-0.04296, -1.796e-09, 0.002971), (-0.04462, -2.202e-09, 0.0034), (-0.04444, -2.146e-09, 0.003149), (-0.0433, -0.008613, 0.004722), (-0.04214, -0.008381, 0.002971), (-0.04376, -0.008705, 0.0034), (-0.04358, -0.008669, 0.003149), (-0.04079, -0.0169, 0.004722), (-0.03969, -0.01644, 0.002971), (-0.04122, -0.01707, 0.0034), (-0.04105, -0.017, 0.003149), (-0.03671, -0.02453, 0.004722), (-0.03572, -0.02387, 0.002971), (-0.0371, -0.02479, 0.0034), (-0.03695, -0.02469, 0.003149), (-0.03122, -0.03122, 0.004722), (-0.03038, -0.03038, 0.002971), (-0.03155, -0.03155, 0.0034), (-0.03142, -0.03142, 0.003149), (-0.02453, -0.03671, 0.004722), (-0.02387, -0.03572, 0.002971), (-0.02479, -0.0371, 0.0034), (-0.02469, -0.03695, 0.003149), (-0.0169, -0.04079, 0.004722), (-0.01644, -0.03969, 0.002971), (-0.01707, -0.04122, 0.0034), (-0.017, -0.04105, 0.003149), (-0.008613, -0.0433, 0.004722), (-0.008381, -0.04214, 0.002971), (-0.008705, -0.04376, 0.0034), (-0.008669, -0.04358, 0.003149), (3.91e-09, -0.04415, 0.004722), (3.652e-09, -0.04296, 0.002971), (3.944e-09, -0.04462, 0.0034), (3.904e-09, -0.04444, 0.003149), (0.008613, -0.0433, 0.004722), (0.008381, -0.04214, 0.002971), (0.008705, -0.04376, 0.0034), (0.008669, -0.04358, 0.003149), (0.0169, -0.04079, 0.004722), (0.01644, -0.03969, 0.002971), (0.01707, -0.04122, 0.0034), (0.017, -0.04105, 0.003149), (0.02453, -0.03671, 0.004722), (0.02387, -0.03572, 0.002971), (0.02479, -0.0371, 0.0034), (0.02469, -0.03695, 0.003149), (0.03122, -0.03122, 0.004722), (0.03038, -0.03038, 0.002971), (0.03155, -0.03155, 0.0034), (0.03142, -0.03142, 0.003149), (0.03671, -0.02453, 0.004722), (0.03572, -0.02387, 0.002971), (0.0371, -0.02479, 0.0034), (0.03695, -0.02469, 0.003149), (0.04079, -0.0169, 0.004722), (0.03969, -0.01644, 0.002971), (0.04122, -0.01707, 0.0034), (0.04105, -0.017, 0.003149), (0.0433, -0.008613, 0.004722), (0.04214, -0.008381, 0.002971), (0.04376, -0.008705, 0.0034), (0.04358, -0.008669, 0.003149), (0.04415, 5.311e-10, 0.004722), (0.04296, 6.125e-10, 0.002971), (0.04462, 8.186e-11, 0.0034), (0.04444, 8.772e-11, 0.003149), (0.0433, 0.008613, 0.004722), (0.04214, 0.008381, 0.002971), (0.04376, 0.008705, 0.0034), (0.04358, 0.008669, 0.003149), (0.04079, 0.0169, 0.004722), (0.03969, 0.01644, 0.002971), (0.04122, 0.01707, 0.0034), (0.04105, 0.017, 0.003149), (0.03671, 0.02453, 0.004722), (0.03572, 0.02387, 0.002971), (0.0371, 0.02479, 0.0034), (0.03695, 0.02469, 0.003149), (0.03122, 0.03122, 0.004722), (0.03038, 0.03038, 0.002971), (0.03155, 0.03155, 0.0034), (0.03142, 0.03142, 0.003149), (0.02453, 0.03671, 0.004722), (0.02387, 0.03572, 0.002971), (0.02479, 0.0371, 0.0034), (0.02469, 0.03695, 0.003149), (0.0169, 0.04079, 0.004722), (0.01644, 0.03969, 0.002971), (0.01707, 0.04122, 0.0034), (0.017, 0.04105, 0.003149), (0.008613, 0.0433, 0.004722), (0.008381, 0.04214, 0.002971), (0.008705, 0.04376, 0.0034), (0.008669, 0.04358, 0.003149), (8.944e-10, 0.0363, 0.01739), (-0.007082, 0.03561, 0.01739), (-0.01389, 0.03354, 0.01739), (-0.02017, 0.03018, 0.01739), (-0.02567, 0.02567, 0.01739), (-0.03018, 0.02017, 0.01739), (-0.03354, 0.01389, 0.01739), (-0.03561, 0.007082, 0.01739), (-0.0363, -1.697e-09, 0.01739), (-0.03561, -0.007082, 0.01739), (-0.03354, -0.01389, 0.01739), (-0.03018, -0.02017, 0.01739), (-0.02567, -0.02567, 0.01739), (-0.02017, -0.03018, 0.01739), (-0.01389, -0.03354, 0.01739), (-0.007082, -0.03561, 0.01739), (3.027e-09, -0.0363, 0.01739), (0.007082, -0.03561, 0.01739), (0.01389, -0.03354, 0.01739), (0.02017, -0.03018, 0.01739), (0.02567, -0.02567, 0.01739), (0.03018, -0.02017, 0.01739), (0.03354, -0.01389, 0.01739), (0.03561, -0.007082, 0.01739), (0.0363, 3.767e-10, 0.01739), (0.03561, 0.007082, 0.01739), (0.03354, 0.01389, 0.01739), (0.03018, 0.02017, 0.01739), (0.02567, 0.02567, 0.01739), (0.02017, 0.03018, 0.01739), (0.01389, 0.03354, 0.01739), (0.007082, 0.03561, 0.01739)], [], [(5, 7, 2, 0), (7, 6, 3, 2), (6, 4, 1, 3), (9, 11, 7, 5), (11, 10, 6, 7), (10, 8, 4, 6), (13, 15, 11, 9), (15, 14, 10, 11), (14, 12, 8, 10), (17, 19, 15, 13), (19, 18, 14, 15), (18, 16, 12, 14), (21, 23, 19, 17), (23, 22, 18, 19), (22, 20, 16, 18), (25, 27, 23, 21), (27, 26, 22, 23), (26, 24, 20, 22), (29, 31, 27, 25), (31, 30, 26, 27), (30, 28, 24, 26), (33, 35, 31, 29), (35, 34, 30, 31), (34, 32, 28, 30), (37, 39, 35, 33), (39, 38, 34, 35), (38, 36, 32, 34), (41, 43, 39, 37), (43, 42, 38, 39), (42, 40, 36, 38), (45, 47, 43, 41), (47, 46, 42, 43), (46, 44, 40, 42), (49, 51, 47, 45), (51, 50, 46, 47), (50, 48, 44, 46), (53, 55, 51, 49), (55, 54, 50, 51), (54, 52, 48, 50), (57, 59, 55, 53), (59, 58, 54, 55), (58, 56, 52, 54), (61, 63, 59, 57), (63, 62, 58, 59), (62, 60, 56, 58), (65, 67, 63, 61), (67, 66, 62, 63), (66, 64, 60, 62), (69, 71, 67, 65), (71, 70, 66, 67), (70, 68, 64, 66), (73, 75, 71, 69), (75, 74, 70, 71), (74, 72, 68, 70), (77, 79, 75, 73), (79, 78, 74, 75), (78, 76, 72, 74), (81, 83, 79, 77), (83, 82, 78, 79), (82, 80, 76, 78), (85, 87, 83, 81), (87, 86, 82, 83), (86, 84, 80, 82), (89, 91, 87, 85), (91, 90, 86, 87), (90, 88, 84, 86), (93, 95, 91, 89), (95, 94, 90, 91), (94, 92, 88, 90), (97, 99, 95, 93), (99, 98, 94, 95), (98, 96, 92, 94), (101, 103, 99, 97), (103, 102, 98, 99), (102, 100, 96, 98), (105, 107, 103, 101), (107, 106, 102, 103), (106, 104, 100, 102), (109, 111, 107, 105), (111, 110, 106, 107), (110, 108, 104, 106), (113, 115, 111, 109), (115, 114, 110, 111), (114, 112, 108, 110), (117, 119, 115, 113), (119, 118, 114, 115), (118, 116, 112, 114), (121, 123, 119, 117), (123, 122, 118, 119), (122, 120, 116, 118), (125, 127, 123, 121), (127, 126, 122, 123), (126, 124, 120, 122), (0, 2, 127, 125), (2, 3, 126, 127), (3, 1, 124, 126), (5, 0, 125, 121, 117, 113, 109, 105, 101, 97, 93, 89, 85, 81, 77, 73, 69, 65, 61, 57, 53, 49, 45, 41, 37, 33, 29, 25, 21, 17, 13, 9), (76, 147, 146, 72), (20, 133, 132, 16), (72, 146, 145, 68), (124, 159, 158, 120), (16, 132, 131, 12), (68, 145, 144, 64), (120, 158, 157, 116), (12, 131, 130, 8), (64, 144, 143, 60), (116, 157, 156, 112), (8, 130, 129, 4), (60, 143, 142, 56), (112, 156, 155, 108), (56, 142, 141, 52), (108, 155, 154, 104), (52, 141, 140, 48), (104, 154, 153, 100), (48, 140, 139, 44), (100, 153, 152, 96), (44, 139, 138, 40), (96, 152, 151, 92), (40, 138, 137, 36), (92, 151, 150, 88), (36, 137, 136, 32), (88, 150, 149, 84), (32, 136, 135, 28), (84, 149, 148, 80), (28, 135, 134, 24), (80, 148, 147, 76), (4, 129, 128, 1), (24, 134, 133, 20), (1, 128, 159, 124), (147, 148, 149, 150, 151, 152, 153, 154, 155, 156, 157, 158, 159, 128, 129, 130, 131, 132, 133, 134, 135, 136, 137, 138, 139, 140, 141, 142, 143, 144, 145, 146)])
me_circle_001.polygons.foreach_set('use_smooth', [True] * 130)
_uv = me_circle_001.uv_layers.new(name='UVMap')
_uv.uv.foreach_set('vector', [0.0, 0.0, 0.0, 0.0, 0.0, 0.0, 0.0, 0.0, 0.0, 0.0, 0.0, 0.0, 0.0, 0.0, 0.0, 0.0, 0.0, 0.0, 0.0, 0.0, 0.0, 0.0, 0.0, 0.0, 0.0, 0.0, 0.0, 0.0, 0.0, 0.0, 0.0, 0.0, 0.0, 0.0, 0.0, 0.0, 0.0, 0.0, 0.0, 0.0, 0.0, 0.0, 0.0, 0.0, 0.0, 0.0, 0.0, 0.0, 0.0, 0.0, 0.0, 0.0, 0.0, 0.0, 0.0, 0.0, 0.0, 0.0, 0.0, 0.0, 0.0, 0.0, 0.0, 0.0, 0.0, 0.0, 0.0, 0.0, 0.0, 0.0, 0.0, 0.0, 0.0, 0.0, 0.0, 0.0, 0.0, 0.0, 0.0, 0.0, 0.0, 0.0, 0.0, 0.0, 0.0, 0.0, 0.0, 0.0, 0.0, 0.0, 0.0, 0.0, 0.0, 0.0, 0.0, 0.0, 0.0, 0.0, 0.0, 0.0, 0.0, 0.0, 0.0, 0.0, 0.0, 0.0, 0.0, 0.0, 0.0, 0.0, 0.0, 0.0, 0.0, 0.0, 0.0, 0.0, 0.0, 0.0, 0.0, 0.0, 0.0, 0.0, 0.0, 0.0, 0.0, 0.0, 0.0, 0.0, 0.0, 0.0, 0.0, 0.0, 0.0, 0.0, 0.0, 0.0, 0.0, 0.0, 0.0, 0.0, 0.0, 0.0, 0.0, 0.0, 0.0, 0.0, 0.0, 0.0, 0.0, 0.0, 0.0, 0.0, 0.0, 0.0, 0.0, 0.0, 0.0, 0.0, 0.0, 0.0, 0.0, 0.0, 0.0, 0.0, 0.0, 0.0, 0.0, 0.0, 0.0, 0.0, 0.0, 0.0, 0.0, 0.0, 0.0, 0.0, 0.0, 0.0, 0.0, 0.0, 0.0, 0.0, 0.0, 0.0, 0.0, 0.0, 0.0, 0.0, 0.0, 0.0, 0.0, 0.0, 0.0, 0.0, 0.0, 0.0, 0.0, 0.0, 0.0, 0.0, 0.0, 0.0, 0.0, 0.0, 0.0, 0.0, 0.0, 0.0, 0.0, 0.0, 0.0, 0.0, 0.0, 0.0, 0.0, 0.0, 0.0, 0.0, 0.0, 0.0, 0.0, 0.0, 0.0, 0.0, 0.0, 0.0, 0.0, 0.0, 0.0, 0.0, 0.0, 0.0, 0.0, 0.0, 0.0, 0.0, 0.0, 0.0, 0.0, 0.0, 0.0, 0.0, 0.0, 0.0, 0.0, 0.0, 0.0, 0.0, 0.0, 0.0, 0.0, 0.0, 0.0, 0.0, 0.0, 0.0, 0.0, 0.0, 0.0, 0.0, 0.0, 0.0, 0.0, 0.0, 0.0, 0.0, 0.0, 0.0, 0.0, 0.0, 0.0, 0.0, 0.0, 0.0, 0.0, 0.0, 0.0, 0.0, 0.0, 0.0, 0.0, 0.0, 0.0, 0.0, 0.0, 0.0, 0.0, 0.0, 0.0, 0.0, 0.0, 0.0, 0.0, 0.0, 0.0, 0.0, 0.0, 0.0, 0.0, 0.0, 0.0, 0.0, 0.0, 0.0, 0.0, 0.0, 0.0, 0.0, 0.0, 0.0, 0.0, 0.0, 0.0, 0.0, 0.0, 0.0, 0.0, 0.0, 0.0, 0.0, 0.0, 0.0, 0.0, 0.0, 0.0, 0.0, 0.0, 0.0, 0.0, 0.0, 0.0, 0.0, 0.0, 0.0, 0.0, 0.0, 0.0, 0.0, 0.0, 0.0, 0.0, 0.0, 0.0, 0.0, 0.0, 0.0, 0.0, 0.0, 0.0, 0.0, 0.0, 0.0, 0.0, 0.0, 0.0, 0.0, 0.0, 0.0, 0.0, 0.0, 0.0, 0.0, 0.0, 0.0, 0.0, 0.0, 0.0, 0.0, 0.0, 0.0, 0.0, 0.0, 0.0, 0.0, 0.0, 0.0, 0.0, 0.0, 0.0, 0.0, 0.0, 0.0, 0.0, 0.0, 0.0, 0.0, 0.0, 0.0, 0.0, 0.0, 0.0, 0.0, 0.0, 0.0, 0.0, 0.0, 0.0, 0.0, 0.0, 0.0, 0.0, 0.0, 0.0, 0.0, 0.0, 0.0, 0.0, 0.0, 0.0, 0.0, 0.0, 0.0, 0.0, 0.0, 0.0, 0.0, 0.0, 0.0, 0.0, 0.0, 0.0, 0.0, 0.0, 0.0, 0.0, 0.0, 0.0, 0.0, 0.0, 0.0, 0.0, 0.0, 0.0, 0.0, 0.0, 0.0, 0.0, 0.0, 0.0, 0.0, 0.0, 0.0, 0.0, 0.0, 0.0, 0.0, 0.0, 0.0, 0.0, 0.0, 0.0, 0.0, 0.0, 0.0, 0.0, 0.0, 0.0, 0.0, 0.0, 0.0, 0.0, 0.0, 0.0, 0.0, 0.0, 0.0, 0.0, 0.0, 0.0, 0.0, 0.0, 0.0, 0.0, 0.0, 0.0, 0.0, 0.0, 0.0, 0.0, 0.0, 0.0, 0.0, 0.0, 0.0, 0.0, 0.0, 0.0, 0.0, 0.0, 0.0, 0.0, 0.0, 0.0, 0.0, 0.0, 0.0, 0.0, 0.0, 0.0, 0.0, 0.0, 0.0, 0.0, 0.0, 0.0, 0.0, 0.0, 0.0, 0.0, 0.0, 0.0, 0.0, 0.0, 0.0, 0.0, 0.0, 0.0, 0.0, 0.0, 0.0, 0.0, 0.0, 0.0, 0.0, 0.0, 0.0, 0.0, 0.0, 0.0, 0.0, 0.0, 0.0, 0.0, 0.0, 0.0, 0.0, 0.0, 0.0, 0.0, 0.0, 0.0, 0.0, 0.0, 0.0, 0.0, 0.0, 0.0, 0.0, 0.0, 0.0, 0.0, 0.0, 0.0, 0.0, 0.0, 0.0, 0.0, 0.0, 0.0, 0.0, 0.0, 0.0, 0.0, 0.0, 0.0, 0.0, 0.0, 0.0, 0.0, 0.0, 0.0, 0.0, 0.0, 0.0, 0.0, 0.0, 0.0, 0.0, 0.0, 0.0, 0.0, 0.0, 0.0, 0.0, 0.0, 0.0, 0.0, 0.0, 0.0, 0.0, 0.0, 0.0, 0.0, 0.0, 0.0, 0.0, 0.0, 0.0, 0.0, 0.0, 0.0, 0.0, 0.0, 0.0, 0.0, 0.0, 0.0, 0.0, 0.0, 0.0, 0.0, 0.0, 0.0, 0.0, 0.0, 0.0, 0.0, 0.0, 0.0, 0.0, 0.0, 0.0, 0.0, 0.0, 0.0, 0.0, 0.0, 0.0, 0.0, 0.0, 0.0, 0.0, 0.0, 0.0, 0.0, 0.0, 0.0, 0.0, 0.0, 0.0, 0.0, 0.0, 0.0, 0.0, 0.0, 0.0, 0.0, 0.0, 0.0, 0.0, 0.0, 0.0, 0.0, 0.0, 0.0, 0.0, 0.0, 0.0, 0.0, 0.0, 0.0, 0.0, 0.0, 0.0, 0.0, 0.0, 0.0, 0.0, 0.0, 0.0, 0.0, 0.0, 0.0, 0.0, 0.0, 0.0, 0.0, 0.0, 0.0, 0.0, 0.0, 0.0, 0.0, 0.0, 0.0, 0.0, 0.0, 0.0, 0.0, 0.0, 0.0, 0.0, 0.0, 0.0, 0.0, 0.0, 0.0, 0.0, 0.0, 0.0, 0.0, 0.0, 0.0, 0.0, 0.0, 0.0, 0.0, 0.0, 0.0, 0.0, 0.0, 0.0, 0.0, 0.0, 0.0, 0.0, 0.0, 0.0, 0.0, 0.0, 0.0, 0.0, 0.0, 0.0, 0.0, 0.0, 0.0, 0.0, 0.0, 0.0, 0.0, 0.0, 0.0, 0.0, 0.0, 0.0, 0.0, 0.0, 0.0, 0.0, 0.0, 0.0, 0.0, 0.0, 0.0, 0.0, 0.0, 0.0, 0.0, 0.0, 0.0, 0.0, 0.0, 0.0, 0.0, 0.0, 0.0, 0.0, 0.0, 0.0, 0.0, 0.0, 0.0, 0.0, 0.0, 0.0, 0.0, 0.0, 0.0, 0.0, 0.0, 0.0, 0.0, 0.0, 0.0, 0.0, 0.0, 0.0, 0.0, 0.0, 0.0, 0.0, 0.0, 0.0, 0.0, 0.0, 0.0, 0.0, 0.0, 0.0, 0.0, 0.0, 0.0, 0.0, 0.0, 0.0, 0.0, 0.0, 0.0, 0.0, 0.0, 0.0, 0.0, 0.0, 0.0, 0.0, 0.0, 0.0, 0.0, 0.0, 0.0, 0.0, 0.0, 0.0, 0.0, 0.0, 0.0, 0.0, 0.0, 0.0, 0.0, 0.0, 0.0, 0.0, 0.0, 0.0, 0.0, 0.0, 0.0, 0.0, 0.0, 0.0, 0.0, 0.0, 0.0, 0.0, 0.0, 0.0, 0.0, 0.0, 0.0, 0.0, 0.0, 0.0, 0.0, 0.0, 0.0, 0.0, 0.0, 0.0, 0.0, 0.0, 0.0, 0.0, 0.0, 0.0, 0.0, 0.0, 0.0, 0.0, 0.0, 0.0, 0.0, 0.0, 0.0, 0.0, 0.0, 0.0, 0.0, 0.0, 0.0, 0.0, 0.0, 0.0, 0.0, 0.0, 0.0, 0.0, 0.0, 0.0, 0.0, 0.0, 0.0, 0.0, 0.0, 0.0, 0.0, 0.0, 0.0, 0.0, 0.0, 0.0, 0.0, 0.0, 0.0, 0.0, 0.0, 0.0, 0.0, 0.0, 0.0, 0.0, 0.0, 0.0, 0.0, 0.0, 0.0, 0.0, 0.0, 0.0, 0.0, 0.0, 0.0, 0.0, 0.0, 0.0, 0.0, 0.0, 0.0, 0.0, 0.0, 0.0, 0.0, 0.0, 0.0, 0.0, 0.0, 0.0, 0.0, 0.0, 0.0, 0.0, 0.0, 0.0, 0.0, 0.0, 0.0, 0.0, 0.0, 0.0, 0.0, 0.0, 0.0, 0.0, 0.0, 0.0, 0.0, 0.0, 0.0, 0.0, 0.0, 0.0, 0.0, 0.0, 0.0, 0.0, 0.0, 0.0, 0.0, 0.0, 0.0, 0.0, 0.0, 0.0, 0.0, 0.0, 0.0, 0.0, 0.0, 0.0, 0.0, 0.0, 0.0, 0.0, 0.0, 0.0, 0.0, 0.0, 0.0, 0.0, 0.0, 0.0, 0.0, 0.0, 0.0, 0.0, 0.0, 0.0, 0.0, 0.0, 0.0, 0.0, 0.0, 0.0, 0.0, 0.0, 0.0, 0.0, 0.0, 0.0, 0.0, 0.0, 0.0, 0.0, 0.0, 0.0, 0.0, 0.0, 0.0, 0.0, 0.0, 0.0, 0.0, 0.0, 0.0, 0.0, 0.0, 0.0, 0.0, 0.0, 0.0, 0.0, 0.0, 0.0, 0.0, 0.0, 0.0, 0.0, 0.0, 0.0, 0.0, 0.0, 0.0, 0.0, 0.0, 0.0, 0.0, 0.0, 0.0, 0.0, 0.0, 0.0, 0.0, 0.0, 0.0, 0.0, 0.0, 0.0, 0.0, 0.0, 0.0, 0.0, 0.0, 0.0, 0.0, 0.0, 0.0, 0.0, 0.0, 0.0, 0.0, 0.0, 0.0, 0.0, 0.0, 0.0, 0.0, 0.0, 0.0, 0.0, 0.0, 0.0, 0.0, 0.0, 0.0, 0.0, 0.0, 0.0, 0.0, 0.0, 0.0, 0.0, 0.0, 0.0, 0.0, 0.0, 0.0, 0.0, 0.0, 0.0, 0.0, 0.0, 0.0, 0.0, 0.0, 0.0, 0.0, 0.0, 0.0, 0.0, 0.0, 0.0, 0.0, 0.0, 0.0, 0.0, 0.0, 0.0, 0.0, 0.0, 0.0, 0.0, 0.0, 0.0, 0.0, 0.0, 0.0, 0.0, 0.0, 0.0, 0.0, 0.0, 0.0, 0.0, 0.0, 0.0, 0.0, 0.0, 0.0, 0.0, 0.0, 0.0, 0.0, 0.0, 0.0, 0.0, 0.0, 0.0, 0.0, 0.0, 0.0, 0.0, 0.0, 0.0, 0.0, 0.0, 0.0, 0.0, 0.0, 0.0, 0.0, 0.0])
me_circle_001.materials.append(None)
me_circle_001.update()

# ---- objects
ob_circle = bpy.data.objects.new('Circle', me_circle)
ob_circle_001 = bpy.data.objects.new('Circle.001', me_circle_001)

# ---- transforms, parenting, visibility, modifiers, constraints
ob_circle.location = (0.0, 0.0, 0.0)
ob_circle_001.location = (0.0, 0.0, 0.0)

# ---- collection membership
col_collection.objects.link(ob_circle)
col_collection.objects.link(ob_circle_001)

# ---- scene / render settings (as saved in the file)
scene.frame_start = 1; scene.frame_end = 200; scene.frame_set(203)
scene.render.engine = 'BLENDER_EEVEE_NEXT'
bpy.context.view_layer.update()

# ---- added for rendering (the .blend has no active camera and no usable light): camera, sun
cam_auto = bpy.data.cameras.new('AutoCamera')
cam_auto.lens = 50.0
cam_auto.sensor_width = 36.0
cam_auto.clip_end = 1000.0
ob_auto_camera = bpy.data.objects.new('AutoCamera', cam_auto)
scene.collection.objects.link(ob_auto_camera)
ob_auto_camera.location = (0.185045, -0.222054, 0.201635)
ob_auto_camera.rotation_euler = (1.09748, -7.21219e-08, 0.694738)
scene.camera = ob_auto_camera
light_auto_sun = bpy.data.lights.new('AutoSun', 'SUN')
light_auto_sun.energy = 3.0
light_auto_sun.angle = 0.0523599
ob_auto_sun = bpy.data.objects.new('AutoSun', light_auto_sun)
scene.collection.objects.link(ob_auto_sun)
ob_auto_sun.rotation_euler = (0.872665, 0.174533, 0.523599)
bpy.context.view_layer.update()
